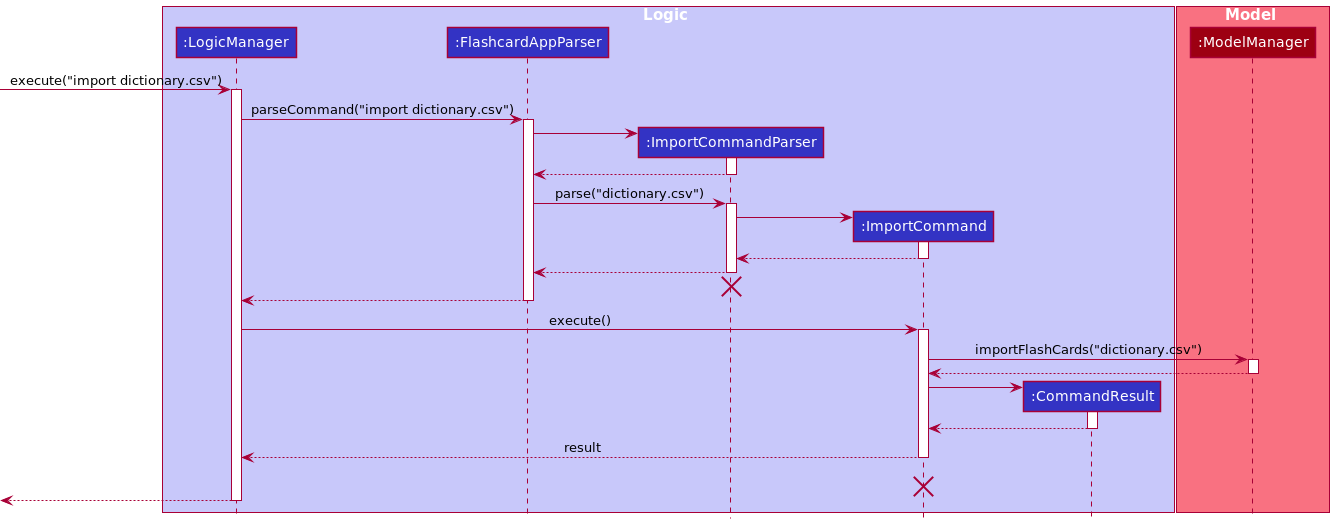

The diagram above was rendered by PlantUML. Its source (embedded in the PNG):
@startuml
!include style.puml

box Logic LOGIC_COLOR_T1
participant ":LogicManager" as LogicManager LOGIC_COLOR
participant ":FlashcardAppParser" as FlashcardAppParser LOGIC_COLOR
participant ":ImportCommandParser" as ImportCommandParser LOGIC_COLOR
participant ":ImportCommand" as ImportCommand LOGIC_COLOR
participant ":CommandResult" as CommandResult LOGIC_COLOR
end box

box Model MODEL_COLOR_T1
participant ":ModelManager" as Model MODEL_COLOR
end box

[-> LogicManager : execute("import dictionary.csv")
activate LogicManager

LogicManager -> FlashcardAppParser : parseCommand("import dictionary.csv")
activate FlashcardAppParser

create ImportCommandParser
FlashcardAppParser -> ImportCommandParser
activate ImportCommandParser

ImportCommandParser --> FlashcardAppParser
deactivate ImportCommandParser

FlashcardAppParser -> ImportCommandParser: parse("dictionary.csv")
activate ImportCommandParser

create ImportCommand
ImportCommandParser -> ImportCommand
activate ImportCommand

ImportCommand --> ImportCommandParser
deactivate ImportCommand

ImportCommandParser --> FlashcardAppParser
deactivate ImportCommandParser

ImportCommandParser -[hidden]-> FlashcardAppParser
destroy ImportCommandParser

FlashcardAppParser --> LogicManager
deactivate FlashcardAppParser

LogicManager -> ImportCommand : execute()
activate ImportCommand

ImportCommand -> Model : importFlashCards("dictionary.csv")
activate Model

Model --> ImportCommand
deactivate Model

create CommandResult
ImportCommand -> CommandResult
activate CommandResult

CommandResult --> ImportCommand
deactivate CommandResult

ImportCommand --> LogicManager : result
deactivate ImportCommand

ImportCommand -[hidden]-> LogicManager : result
destroy ImportCommand

[<--LogicManager
deactivate LogicManager
@enduml